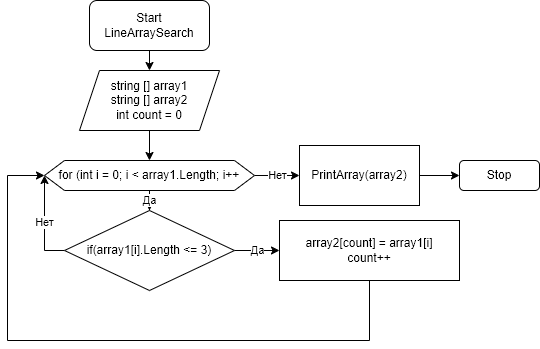

The diagram above was exported from draw.io. Its source (the exported page's mxGraphModel, read from the mxfile embedded in the PNG):
<mxGraphModel dx="1418" dy="832" grid="1" gridSize="10" guides="1" tooltips="1" connect="1" arrows="1" fold="1" page="1" pageScale="1" pageWidth="827" pageHeight="1169" math="0" shadow="0">
  <root>
    <mxCell id="0" />
    <mxCell id="1" parent="0" />
    <mxCell id="yDcOCB71ijbYg0taeBXi-6" style="edgeStyle=orthogonalEdgeStyle;rounded=0;orthogonalLoop=1;jettySize=auto;html=1;exitX=0.5;exitY=1;exitDx=0;exitDy=0;entryX=0.5;entryY=0;entryDx=0;entryDy=0;" parent="1" source="yDcOCB71ijbYg0taeBXi-2" target="yDcOCB71ijbYg0taeBXi-5" edge="1">
      <mxGeometry relative="1" as="geometry" />
    </mxCell>
    <mxCell id="yDcOCB71ijbYg0taeBXi-2" value="Start&lt;br&gt;LineArraySearch" style="rounded=1;whiteSpace=wrap;html=1;" parent="1" vertex="1">
      <mxGeometry x="340" y="50" width="120" height="50" as="geometry" />
    </mxCell>
    <mxCell id="yDcOCB71ijbYg0taeBXi-3" value="Stop" style="rounded=1;whiteSpace=wrap;html=1;" parent="1" vertex="1">
      <mxGeometry x="710" y="210" width="80" height="30" as="geometry" />
    </mxCell>
    <mxCell id="yDcOCB71ijbYg0taeBXi-8" style="edgeStyle=orthogonalEdgeStyle;rounded=0;orthogonalLoop=1;jettySize=auto;html=1;exitX=0.5;exitY=1;exitDx=0;exitDy=0;entryX=0.5;entryY=0;entryDx=0;entryDy=0;" parent="1" source="yDcOCB71ijbYg0taeBXi-5" target="yDcOCB71ijbYg0taeBXi-7" edge="1">
      <mxGeometry relative="1" as="geometry" />
    </mxCell>
    <mxCell id="yDcOCB71ijbYg0taeBXi-5" value="string [] array1&lt;br&gt;string [] array2&lt;br&gt;int count = 0" style="shape=parallelogram;perimeter=parallelogramPerimeter;whiteSpace=wrap;html=1;fixedSize=1;" parent="1" vertex="1">
      <mxGeometry x="330" y="120" width="140" height="60" as="geometry" />
    </mxCell>
    <mxCell id="yDcOCB71ijbYg0taeBXi-10" value="Да" style="edgeStyle=orthogonalEdgeStyle;rounded=0;orthogonalLoop=1;jettySize=auto;html=1;exitX=0.5;exitY=1;exitDx=0;exitDy=0;" parent="1" source="yDcOCB71ijbYg0taeBXi-7" target="yDcOCB71ijbYg0taeBXi-9" edge="1">
      <mxGeometry relative="1" as="geometry" />
    </mxCell>
    <mxCell id="eHG6MVFrII-zFAW8OGn5-2" value="Нет" style="edgeStyle=orthogonalEdgeStyle;rounded=0;orthogonalLoop=1;jettySize=auto;html=1;exitX=1;exitY=0.5;exitDx=0;exitDy=0;entryX=0;entryY=0.5;entryDx=0;entryDy=0;" edge="1" parent="1" source="yDcOCB71ijbYg0taeBXi-7" target="eHG6MVFrII-zFAW8OGn5-1">
      <mxGeometry relative="1" as="geometry" />
    </mxCell>
    <mxCell id="yDcOCB71ijbYg0taeBXi-7" value="for (int i = 0; i &amp;lt; array1.Length; i++" style="shape=hexagon;perimeter=hexagonPerimeter2;whiteSpace=wrap;html=1;fixedSize=1;" parent="1" vertex="1">
      <mxGeometry x="295" y="210" width="210" height="30" as="geometry" />
    </mxCell>
    <mxCell id="yDcOCB71ijbYg0taeBXi-11" value="Нет" style="edgeStyle=orthogonalEdgeStyle;rounded=0;orthogonalLoop=1;jettySize=auto;html=1;exitX=0;exitY=0.5;exitDx=0;exitDy=0;entryX=0;entryY=0.5;entryDx=0;entryDy=0;" parent="1" source="yDcOCB71ijbYg0taeBXi-9" target="yDcOCB71ijbYg0taeBXi-7" edge="1">
      <mxGeometry relative="1" as="geometry">
        <Array as="points">
          <mxPoint x="295" y="300" />
        </Array>
      </mxGeometry>
    </mxCell>
    <mxCell id="yDcOCB71ijbYg0taeBXi-13" value="Да" style="edgeStyle=orthogonalEdgeStyle;rounded=0;orthogonalLoop=1;jettySize=auto;html=1;exitX=1;exitY=0.5;exitDx=0;exitDy=0;entryX=0;entryY=0.5;entryDx=0;entryDy=0;" parent="1" source="yDcOCB71ijbYg0taeBXi-9" target="yDcOCB71ijbYg0taeBXi-12" edge="1">
      <mxGeometry relative="1" as="geometry" />
    </mxCell>
    <mxCell id="yDcOCB71ijbYg0taeBXi-9" value="if(array1[i].Length &amp;lt;= 3)" style="rhombus;whiteSpace=wrap;html=1;" parent="1" vertex="1">
      <mxGeometry x="315" y="260" width="170" height="80" as="geometry" />
    </mxCell>
    <mxCell id="yDcOCB71ijbYg0taeBXi-12" value="array2[count] = array1[i]&lt;br&gt;count++" style="rounded=0;whiteSpace=wrap;html=1;" parent="1" vertex="1">
      <mxGeometry x="530" y="270" width="180" height="60" as="geometry" />
    </mxCell>
    <mxCell id="yDcOCB71ijbYg0taeBXi-19" style="edgeStyle=orthogonalEdgeStyle;rounded=0;orthogonalLoop=1;jettySize=auto;html=1;exitX=0.5;exitY=1;exitDx=0;exitDy=0;entryX=0;entryY=0.5;entryDx=0;entryDy=0;" parent="1" source="yDcOCB71ijbYg0taeBXi-12" target="yDcOCB71ijbYg0taeBXi-7" edge="1">
      <mxGeometry relative="1" as="geometry">
        <Array as="points">
          <mxPoint x="620" y="390" />
          <mxPoint x="258" y="390" />
          <mxPoint x="258" y="225" />
        </Array>
        <mxPoint x="287.5" y="390" as="sourcePoint" />
      </mxGeometry>
    </mxCell>
    <mxCell id="eHG6MVFrII-zFAW8OGn5-4" style="edgeStyle=orthogonalEdgeStyle;rounded=0;orthogonalLoop=1;jettySize=auto;html=1;exitX=1;exitY=0.5;exitDx=0;exitDy=0;entryX=0;entryY=0.5;entryDx=0;entryDy=0;" edge="1" parent="1" source="eHG6MVFrII-zFAW8OGn5-1" target="yDcOCB71ijbYg0taeBXi-3">
      <mxGeometry relative="1" as="geometry" />
    </mxCell>
    <mxCell id="eHG6MVFrII-zFAW8OGn5-1" value="PrintArray(array2)" style="rounded=0;whiteSpace=wrap;html=1;" vertex="1" parent="1">
      <mxGeometry x="550" y="195" width="120" height="60" as="geometry" />
    </mxCell>
  </root>
</mxGraphModel>